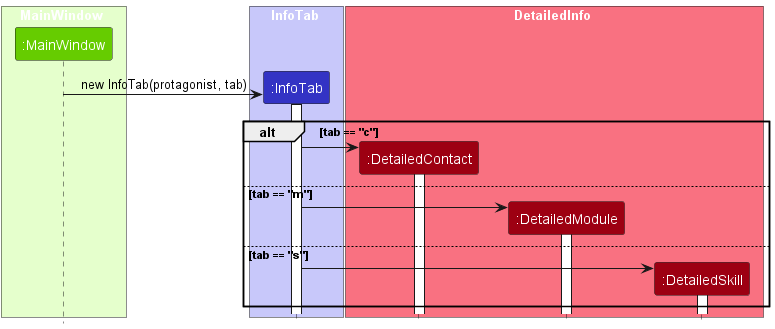

The diagram above was rendered by PlantUML. Its source (embedded in the PNG):
@startuml
!include style.puml

box MainWindow MAIN_COLOR_T2
participant ":MainWindow" as MainWindow MAIN_COLOR
end box

box InfoTab LOGIC_COLOR_T1
participant ":InfoTab" as InfoTab LOGIC_COLOR
end box

box DetailedInfo MODEL_COLOR_T1
participant ":DetailedContact" as DetailedContact MODEL_COLOR
participant ":DetailedModule" as DetailedModule MODEL_COLOR
participant ":DetailedSkill" as DetailedSkill MODEL_COLOR
end box

create InfoTab
MainWindow -> InfoTab : new InfoTab(protagonist, tab)
activate InfoTab
alt tab == "c"
    create DetailedContact
    InfoTab -> DetailedContact
    activate DetailedContact
else tab == "m"
    create DetailedModule
    InfoTab -> DetailedModule
    activate DetailedModule
else tab == "s"
    create DetailedSkill
    InfoTab -> DetailedSkill
    activate DetailedSkill
end

@enduml